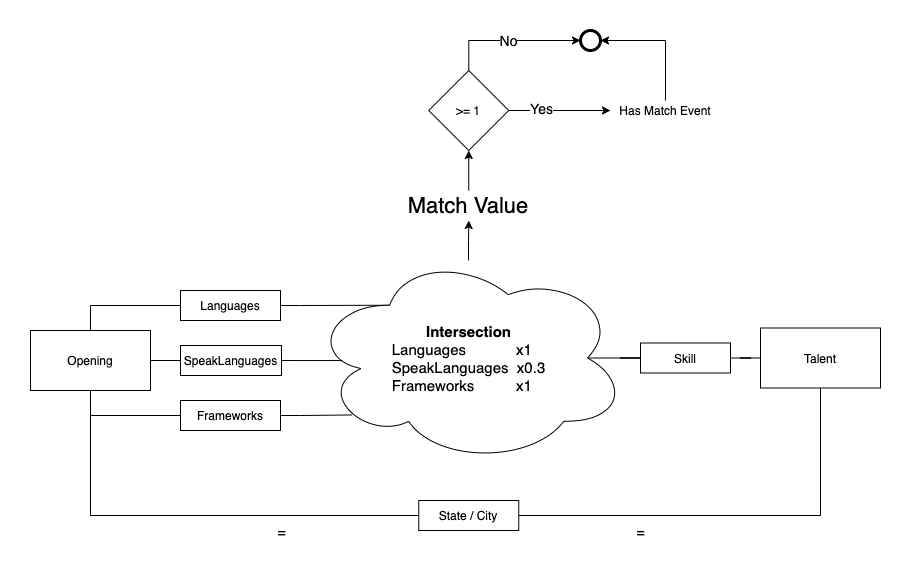

The diagram above was exported from draw.io. Its source (the exported page's mxGraphModel, read from the mxfile embedded in the PNG):
<mxGraphModel dx="2466" dy="1054" grid="1" gridSize="10" guides="1" tooltips="1" connect="1" arrows="1" fold="1" page="0" pageScale="1" pageWidth="827" pageHeight="1169" math="0" shadow="0">
  <root>
    <mxCell id="0" />
    <mxCell id="1" parent="0" />
    <mxCell id="oJO0GMXF_QWFHNNu-MvG-16" style="edgeStyle=orthogonalEdgeStyle;rounded=0;orthogonalLoop=1;jettySize=auto;html=1;entryX=1;entryY=0.5;entryDx=0;entryDy=0;endArrow=none;endFill=0;" parent="1" source="oJO0GMXF_QWFHNNu-MvG-1" target="oJO0GMXF_QWFHNNu-MvG-14" edge="1">
      <mxGeometry relative="1" as="geometry" />
    </mxCell>
    <mxCell id="oJO0GMXF_QWFHNNu-MvG-61" style="edgeStyle=orthogonalEdgeStyle;rounded=0;orthogonalLoop=1;jettySize=auto;html=1;entryX=1;entryY=0.5;entryDx=0;entryDy=0;endArrow=none;endFill=0;fontFamily=Helvetica;fontSize=14;fontColor=#000000;" parent="1" source="oJO0GMXF_QWFHNNu-MvG-1" target="oJO0GMXF_QWFHNNu-MvG-59" edge="1">
      <mxGeometry relative="1" as="geometry">
        <Array as="points">
          <mxPoint x="700" y="705" />
        </Array>
      </mxGeometry>
    </mxCell>
    <mxCell id="oJO0GMXF_QWFHNNu-MvG-62" value="=" style="edgeLabel;html=1;align=center;verticalAlign=middle;resizable=0;points=[];fontSize=14;fontFamily=Helvetica;fontColor=#000000;" parent="oJO0GMXF_QWFHNNu-MvG-61" vertex="1" connectable="0">
      <mxGeometry x="0.4382" y="3" relative="1" as="geometry">
        <mxPoint x="0.83" y="12" as="offset" />
      </mxGeometry>
    </mxCell>
    <mxCell id="oJO0GMXF_QWFHNNu-MvG-1" value="Talent" style="rounded=0;whiteSpace=wrap;html=1;" parent="1" vertex="1">
      <mxGeometry x="640" y="517.5" width="120" height="60" as="geometry" />
    </mxCell>
    <mxCell id="oJO0GMXF_QWFHNNu-MvG-6" style="edgeStyle=orthogonalEdgeStyle;rounded=0;orthogonalLoop=1;jettySize=auto;html=1;entryX=0;entryY=0.5;entryDx=0;entryDy=0;endArrow=none;endFill=0;" parent="1" source="oJO0GMXF_QWFHNNu-MvG-2" target="oJO0GMXF_QWFHNNu-MvG-5" edge="1">
      <mxGeometry relative="1" as="geometry">
        <Array as="points">
          <mxPoint x="-30" y="495" />
        </Array>
      </mxGeometry>
    </mxCell>
    <mxCell id="oJO0GMXF_QWFHNNu-MvG-9" style="edgeStyle=orthogonalEdgeStyle;rounded=0;orthogonalLoop=1;jettySize=auto;html=1;endArrow=none;endFill=0;" parent="1" source="oJO0GMXF_QWFHNNu-MvG-2" target="oJO0GMXF_QWFHNNu-MvG-7" edge="1">
      <mxGeometry relative="1" as="geometry">
        <Array as="points">
          <mxPoint x="-30" y="605" />
        </Array>
      </mxGeometry>
    </mxCell>
    <mxCell id="oJO0GMXF_QWFHNNu-MvG-12" style="edgeStyle=orthogonalEdgeStyle;rounded=0;orthogonalLoop=1;jettySize=auto;html=1;endArrow=none;endFill=0;" parent="1" source="oJO0GMXF_QWFHNNu-MvG-2" target="oJO0GMXF_QWFHNNu-MvG-8" edge="1">
      <mxGeometry relative="1" as="geometry" />
    </mxCell>
    <mxCell id="oJO0GMXF_QWFHNNu-MvG-60" style="edgeStyle=orthogonalEdgeStyle;rounded=0;orthogonalLoop=1;jettySize=auto;html=1;entryX=0;entryY=0.5;entryDx=0;entryDy=0;endArrow=none;endFill=0;fontFamily=Helvetica;fontSize=14;fontColor=#000000;" parent="1" source="oJO0GMXF_QWFHNNu-MvG-2" target="oJO0GMXF_QWFHNNu-MvG-59" edge="1">
      <mxGeometry relative="1" as="geometry">
        <Array as="points">
          <mxPoint x="-30" y="705" />
        </Array>
      </mxGeometry>
    </mxCell>
    <mxCell id="oJO0GMXF_QWFHNNu-MvG-63" value="=&lt;br&gt;" style="edgeLabel;html=1;align=center;verticalAlign=middle;resizable=0;points=[];fontSize=14;fontFamily=Helvetica;fontColor=#000000;" parent="oJO0GMXF_QWFHNNu-MvG-60" vertex="1" connectable="0">
      <mxGeometry x="0.3885" relative="1" as="geometry">
        <mxPoint y="15" as="offset" />
      </mxGeometry>
    </mxCell>
    <mxCell id="oJO0GMXF_QWFHNNu-MvG-2" value="Opening" style="rounded=0;whiteSpace=wrap;html=1;" parent="1" vertex="1">
      <mxGeometry x="-90" y="520" width="120" height="60" as="geometry" />
    </mxCell>
    <mxCell id="oJO0GMXF_QWFHNNu-MvG-34" style="edgeStyle=orthogonalEdgeStyle;rounded=0;orthogonalLoop=1;jettySize=auto;html=1;entryX=0.25;entryY=0.25;entryDx=0;entryDy=0;entryPerimeter=0;endArrow=none;endFill=0;" parent="1" source="oJO0GMXF_QWFHNNu-MvG-5" target="oJO0GMXF_QWFHNNu-MvG-27" edge="1">
      <mxGeometry relative="1" as="geometry" />
    </mxCell>
    <mxCell id="oJO0GMXF_QWFHNNu-MvG-5" value="Languages" style="rounded=0;whiteSpace=wrap;html=1;" parent="1" vertex="1">
      <mxGeometry x="60" y="480" width="100" height="30" as="geometry" />
    </mxCell>
    <mxCell id="oJO0GMXF_QWFHNNu-MvG-33" style="edgeStyle=orthogonalEdgeStyle;rounded=0;orthogonalLoop=1;jettySize=auto;html=1;entryX=0.13;entryY=0.77;entryDx=0;entryDy=0;entryPerimeter=0;endArrow=none;endFill=0;" parent="1" source="oJO0GMXF_QWFHNNu-MvG-7" target="oJO0GMXF_QWFHNNu-MvG-27" edge="1">
      <mxGeometry relative="1" as="geometry" />
    </mxCell>
    <mxCell id="oJO0GMXF_QWFHNNu-MvG-7" value="Frameworks" style="rounded=0;whiteSpace=wrap;html=1;" parent="1" vertex="1">
      <mxGeometry x="60" y="590" width="100" height="30" as="geometry" />
    </mxCell>
    <mxCell id="oJO0GMXF_QWFHNNu-MvG-35" style="edgeStyle=orthogonalEdgeStyle;rounded=0;orthogonalLoop=1;jettySize=auto;html=1;entryX=0.16;entryY=0.55;entryDx=0;entryDy=0;entryPerimeter=0;endArrow=none;endFill=0;" parent="1" edge="1">
      <mxGeometry relative="1" as="geometry">
        <mxPoint x="71" y="550" as="sourcePoint" />
        <mxPoint x="240.63999999999987" y="550.05" as="targetPoint" />
        <Array as="points">
          <mxPoint x="100" y="550" />
          <mxPoint x="100" y="550" />
        </Array>
      </mxGeometry>
    </mxCell>
    <mxCell id="oJO0GMXF_QWFHNNu-MvG-8" value="SpeakLanguages" style="rounded=0;whiteSpace=wrap;html=1;" parent="1" vertex="1">
      <mxGeometry x="60" y="535" width="101" height="30" as="geometry" />
    </mxCell>
    <mxCell id="oJO0GMXF_QWFHNNu-MvG-39" style="edgeStyle=orthogonalEdgeStyle;rounded=0;orthogonalLoop=1;jettySize=auto;html=1;entryX=0.875;entryY=0.5;entryDx=0;entryDy=0;entryPerimeter=0;endArrow=none;endFill=0;" parent="1" source="oJO0GMXF_QWFHNNu-MvG-14" target="oJO0GMXF_QWFHNNu-MvG-27" edge="1">
      <mxGeometry relative="1" as="geometry" />
    </mxCell>
    <mxCell id="oJO0GMXF_QWFHNNu-MvG-14" value="Skill" style="rounded=0;whiteSpace=wrap;html=1;" parent="1" vertex="1">
      <mxGeometry x="520" y="532.5" width="90" height="30" as="geometry" />
    </mxCell>
    <mxCell id="oJO0GMXF_QWFHNNu-MvG-43" style="edgeStyle=orthogonalEdgeStyle;rounded=0;orthogonalLoop=1;jettySize=auto;html=1;endArrow=classic;endFill=1;fontSize=22;" parent="1" target="oJO0GMXF_QWFHNNu-MvG-42" edge="1">
      <mxGeometry relative="1" as="geometry">
        <mxPoint x="348" y="450" as="sourcePoint" />
      </mxGeometry>
    </mxCell>
    <mxCell id="oJO0GMXF_QWFHNNu-MvG-27" value="&lt;b&gt;Intersection&lt;/b&gt;&lt;br&gt;&lt;div style=&quot;text-align: left&quot;&gt;&lt;span&gt;Languages&amp;nbsp; &amp;nbsp; &amp;nbsp; &amp;nbsp; &amp;nbsp; &amp;nbsp; x1&lt;/span&gt;&lt;/div&gt;&lt;div style=&quot;text-align: left&quot;&gt;&lt;span&gt;SpeakLanguages&amp;nbsp; x0.3&lt;/span&gt;&lt;/div&gt;&lt;div style=&quot;text-align: left&quot;&gt;&lt;span&gt;Frameworks&amp;nbsp; &amp;nbsp; &amp;nbsp; &amp;nbsp; &amp;nbsp; x1&lt;/span&gt;&lt;/div&gt;" style="ellipse;shape=cloud;whiteSpace=wrap;html=1;strokeColor=#000000;fontSize=15;align=center;" parent="1" vertex="1">
      <mxGeometry x="190" y="442" width="316.5" height="211" as="geometry" />
    </mxCell>
    <mxCell id="oJO0GMXF_QWFHNNu-MvG-44" style="edgeStyle=orthogonalEdgeStyle;rounded=0;orthogonalLoop=1;jettySize=auto;html=1;endArrow=classic;endFill=1;fontSize=22;" parent="1" source="oJO0GMXF_QWFHNNu-MvG-42" target="oJO0GMXF_QWFHNNu-MvG-45" edge="1">
      <mxGeometry relative="1" as="geometry">
        <mxPoint x="348.25" y="240" as="targetPoint" />
      </mxGeometry>
    </mxCell>
    <mxCell id="oJO0GMXF_QWFHNNu-MvG-42" value="Match Value" style="text;html=1;strokeColor=none;fillColor=none;align=center;verticalAlign=middle;whiteSpace=wrap;rounded=0;fontSize=22;" parent="1" vertex="1">
      <mxGeometry x="278.25" y="380" width="140" height="30" as="geometry" />
    </mxCell>
    <mxCell id="oJO0GMXF_QWFHNNu-MvG-46" style="edgeStyle=orthogonalEdgeStyle;rounded=0;orthogonalLoop=1;jettySize=auto;html=1;endArrow=classic;endFill=1;fontSize=22;" parent="1" source="oJO0GMXF_QWFHNNu-MvG-45" target="oJO0GMXF_QWFHNNu-MvG-47" edge="1">
      <mxGeometry relative="1" as="geometry">
        <mxPoint x="460" y="300" as="targetPoint" />
      </mxGeometry>
    </mxCell>
    <mxCell id="oJO0GMXF_QWFHNNu-MvG-54" value="&lt;font style=&quot;font-size: 14px&quot;&gt;Yes&lt;/font&gt;" style="edgeLabel;html=1;align=center;verticalAlign=middle;resizable=0;points=[];fontSize=22;" parent="oJO0GMXF_QWFHNNu-MvG-46" vertex="1" connectable="0">
      <mxGeometry x="-0.3759" y="-1" relative="1" as="geometry">
        <mxPoint y="-6" as="offset" />
      </mxGeometry>
    </mxCell>
    <mxCell id="oJO0GMXF_QWFHNNu-MvG-51" style="edgeStyle=orthogonalEdgeStyle;rounded=0;orthogonalLoop=1;jettySize=auto;html=1;entryX=0;entryY=0.5;entryDx=0;entryDy=0;endArrow=classic;endFill=1;fontSize=22;" parent="1" source="oJO0GMXF_QWFHNNu-MvG-45" target="oJO0GMXF_QWFHNNu-MvG-50" edge="1">
      <mxGeometry relative="1" as="geometry">
        <Array as="points">
          <mxPoint x="348" y="230" />
        </Array>
      </mxGeometry>
    </mxCell>
    <mxCell id="oJO0GMXF_QWFHNNu-MvG-55" value="No" style="edgeLabel;html=1;align=center;verticalAlign=middle;resizable=0;points=[];fontSize=14;fontStyle=0" parent="oJO0GMXF_QWFHNNu-MvG-51" vertex="1" connectable="0">
      <mxGeometry x="-0.03" y="1" relative="1" as="geometry">
        <mxPoint as="offset" />
      </mxGeometry>
    </mxCell>
    <mxCell id="oJO0GMXF_QWFHNNu-MvG-45" value="&amp;gt;= 1" style="rhombus;whiteSpace=wrap;html=1;" parent="1" vertex="1">
      <mxGeometry x="308.25" y="260" width="80" height="80" as="geometry" />
    </mxCell>
    <mxCell id="oJO0GMXF_QWFHNNu-MvG-56" style="edgeStyle=orthogonalEdgeStyle;rounded=0;orthogonalLoop=1;jettySize=auto;html=1;entryX=1;entryY=0.5;entryDx=0;entryDy=0;endArrow=classic;endFill=1;fontSize=14;" parent="1" source="oJO0GMXF_QWFHNNu-MvG-47" target="oJO0GMXF_QWFHNNu-MvG-50" edge="1">
      <mxGeometry relative="1" as="geometry">
        <Array as="points">
          <mxPoint x="545" y="230" />
        </Array>
      </mxGeometry>
    </mxCell>
    <mxCell id="oJO0GMXF_QWFHNNu-MvG-47" value="Has Match Event" style="text;html=1;strokeColor=none;fillColor=none;align=center;verticalAlign=middle;whiteSpace=wrap;rounded=0;" parent="1" vertex="1">
      <mxGeometry x="490" y="290" width="110" height="20" as="geometry" />
    </mxCell>
    <mxCell id="oJO0GMXF_QWFHNNu-MvG-50" value="" style="shape=mxgraph.bpmn.shape;html=1;verticalLabelPosition=bottom;labelBackgroundColor=#ffffff;verticalAlign=top;align=center;perimeter=ellipsePerimeter;outlineConnect=0;outline=end;symbol=general;strokeColor=#000000;fontSize=22;" parent="1" vertex="1">
      <mxGeometry x="460" y="220" width="20" height="20" as="geometry" />
    </mxCell>
    <mxCell id="oJO0GMXF_QWFHNNu-MvG-59" value="State / City" style="rounded=0;whiteSpace=wrap;html=1;" parent="1" vertex="1">
      <mxGeometry x="298.25" y="690" width="100" height="30" as="geometry" />
    </mxCell>
  </root>
</mxGraphModel>